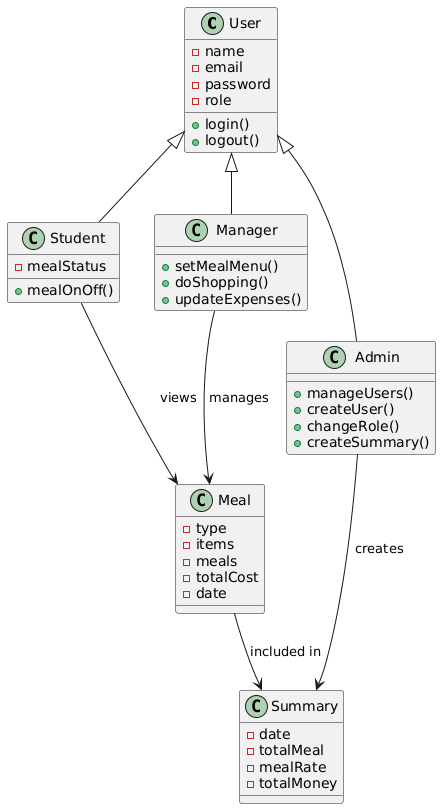

The diagram above was rendered by PlantUML. Its source (embedded in the PNG):
@startuml
class User {
  - name
  - email
  - password
  - role
  + login()
  + logout()
}

class Student {
  - mealStatus
  + mealOnOff()
}

class Manager {
  + setMealMenu()
  + doShopping()
  + updateExpenses()
}

class Admin {
  + manageUsers()
  + createUser()
  + changeRole()
  + createSummary()
}

class Meal {
  - type
  - items
  - meals
  - totalCost
  - date
}

class Summary {
  - date
  - totalMeal
  - mealRate
  - totalMoney
}

' Inheritance
User <|-- Student
User <|-- Manager
User <|-- Admin

' Relationships
Student --> Meal : views
Manager --> Meal : manages
Admin --> Summary : creates
Meal --> Summary : included in
@enduml